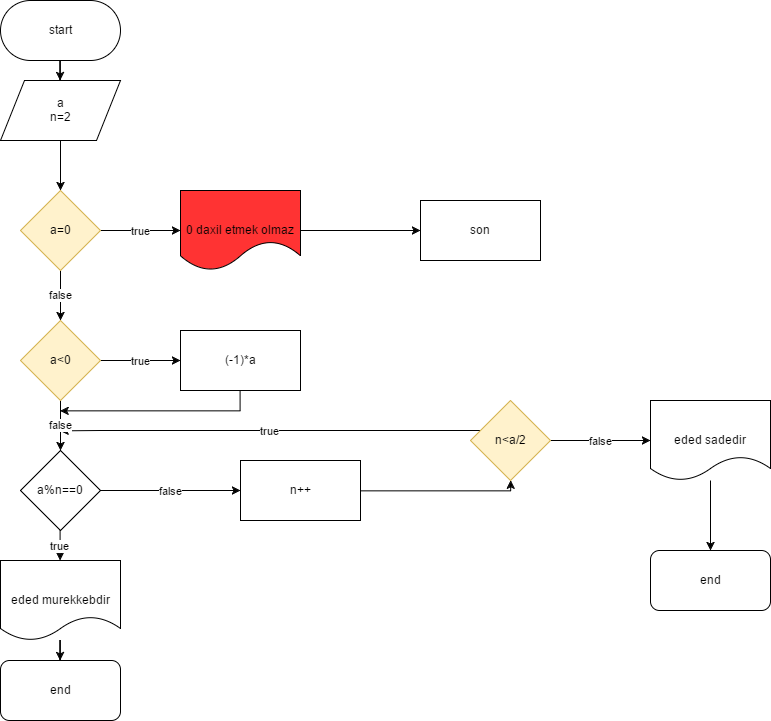

The diagram above was exported from draw.io. Its source (the exported page's mxGraphModel, read from the mxfile embedded in the PNG):
<mxGraphModel dx="1301" dy="1862" grid="1" gridSize="10" guides="1" tooltips="1" connect="1" arrows="1" fold="1" page="1" pageScale="1" pageWidth="826" pageHeight="1169" background="#ffffff" math="0" shadow="0">
  <root>
    <mxCell id="0" />
    <mxCell id="1" parent="0" />
    <mxCell id="32" style="edgeStyle=orthogonalEdgeStyle;rounded=0;html=1;jettySize=auto;orthogonalLoop=1;" edge="1" parent="1" source="3" target="4">
      <mxGeometry relative="1" as="geometry" />
    </mxCell>
    <mxCell id="3" value="start" style="rounded=1;whiteSpace=wrap;html=1;arcSize=50;" vertex="1" parent="1">
      <mxGeometry x="10" y="-170" width="120" height="60" as="geometry" />
    </mxCell>
    <mxCell id="38" style="edgeStyle=orthogonalEdgeStyle;rounded=0;html=1;jettySize=auto;orthogonalLoop=1;" edge="1" parent="1" source="4" target="34">
      <mxGeometry relative="1" as="geometry" />
    </mxCell>
    <mxCell id="4" value="a&lt;div&gt;n=2&lt;/div&gt;" style="shape=parallelogram;whiteSpace=wrap;html=1;" vertex="1" parent="1">
      <mxGeometry x="10" y="-90" width="120" height="60" as="geometry" />
    </mxCell>
    <mxCell id="43" value="true" style="edgeStyle=orthogonalEdgeStyle;rounded=0;html=1;jettySize=auto;orthogonalLoop=1;" edge="1" parent="1" source="5" target="16">
      <mxGeometry relative="1" as="geometry" />
    </mxCell>
    <mxCell id="45" value="false" style="edgeStyle=orthogonalEdgeStyle;rounded=0;html=1;jettySize=auto;orthogonalLoop=1;" edge="1" parent="1" source="5" target="8">
      <mxGeometry relative="1" as="geometry" />
    </mxCell>
    <mxCell id="5" value="a%n==0" style="rhombus;whiteSpace=wrap;html=1;" vertex="1" parent="1">
      <mxGeometry x="30" y="280" width="80" height="80" as="geometry" />
    </mxCell>
    <mxCell id="46" style="edgeStyle=orthogonalEdgeStyle;rounded=0;html=1;entryX=0.5;entryY=1;jettySize=auto;orthogonalLoop=1;" edge="1" parent="1" source="8" target="12">
      <mxGeometry relative="1" as="geometry">
        <Array as="points">
          <mxPoint x="520" y="320" />
        </Array>
      </mxGeometry>
    </mxCell>
    <mxCell id="8" value="n++" style="whiteSpace=wrap;html=1;" vertex="1" parent="1">
      <mxGeometry x="250" y="290" width="120" height="60" as="geometry" />
    </mxCell>
    <mxCell id="14" value="true" style="edgeStyle=orthogonalEdgeStyle;rounded=0;html=1;jettySize=auto;orthogonalLoop=1;" edge="1" parent="1" source="12">
      <mxGeometry relative="1" as="geometry">
        <mxPoint x="70" y="260" as="targetPoint" />
        <Array as="points">
          <mxPoint x="110" y="260" />
        </Array>
      </mxGeometry>
    </mxCell>
    <mxCell id="19" value="false" style="edgeStyle=orthogonalEdgeStyle;rounded=0;html=1;jettySize=auto;orthogonalLoop=1;" edge="1" parent="1" source="12">
      <mxGeometry relative="1" as="geometry">
        <mxPoint x="660" y="270" as="targetPoint" />
      </mxGeometry>
    </mxCell>
    <mxCell id="12" value="n&amp;lt;a/2" style="rhombus;whiteSpace=wrap;html=1;fillColor=#fff2cc;strokeColor=#d6b656;" vertex="1" parent="1">
      <mxGeometry x="480" y="230" width="80" height="80" as="geometry" />
    </mxCell>
    <mxCell id="44" style="edgeStyle=orthogonalEdgeStyle;rounded=0;html=1;jettySize=auto;orthogonalLoop=1;" edge="1" parent="1" source="16" target="17">
      <mxGeometry relative="1" as="geometry" />
    </mxCell>
    <mxCell id="16" value="eded murekkebdir" style="shape=document;whiteSpace=wrap;html=1;" vertex="1" parent="1">
      <mxGeometry x="10" y="390" width="120" height="80" as="geometry" />
    </mxCell>
    <mxCell id="17" value="end" style="rounded=1;whiteSpace=wrap;html=1;" vertex="1" parent="1">
      <mxGeometry x="10" y="490" width="120" height="60" as="geometry" />
    </mxCell>
    <mxCell id="22" style="edgeStyle=orthogonalEdgeStyle;rounded=0;html=1;jettySize=auto;orthogonalLoop=1;" edge="1" parent="1" source="20" target="21">
      <mxGeometry relative="1" as="geometry" />
    </mxCell>
    <mxCell id="20" value="eded sadedir" style="shape=document;whiteSpace=wrap;html=1;" vertex="1" parent="1">
      <mxGeometry x="660" y="230" width="120" height="80" as="geometry" />
    </mxCell>
    <mxCell id="21" value="end" style="rounded=1;whiteSpace=wrap;html=1;" vertex="1" parent="1">
      <mxGeometry x="660" y="380" width="120" height="60" as="geometry" />
    </mxCell>
    <mxCell id="25" value="false" style="edgeStyle=orthogonalEdgeStyle;rounded=0;html=1;jettySize=auto;orthogonalLoop=1;" edge="1" parent="1" source="24" target="5">
      <mxGeometry relative="1" as="geometry" />
    </mxCell>
    <mxCell id="27" value="true" style="edgeStyle=orthogonalEdgeStyle;rounded=0;html=1;jettySize=auto;orthogonalLoop=1;" edge="1" parent="1" source="24">
      <mxGeometry relative="1" as="geometry">
        <mxPoint x="190" y="190" as="targetPoint" />
      </mxGeometry>
    </mxCell>
    <mxCell id="24" value="a&amp;lt;0" style="rhombus;whiteSpace=wrap;html=1;fillColor=#fff2cc;strokeColor=#d6b656;" vertex="1" parent="1">
      <mxGeometry x="30" y="150" width="80" height="80" as="geometry" />
    </mxCell>
    <mxCell id="30" style="edgeStyle=orthogonalEdgeStyle;rounded=0;html=1;jettySize=auto;orthogonalLoop=1;" edge="1" parent="1" source="29">
      <mxGeometry relative="1" as="geometry">
        <mxPoint x="70" y="240" as="targetPoint" />
        <Array as="points">
          <mxPoint x="250" y="240" />
          <mxPoint x="70" y="240" />
        </Array>
      </mxGeometry>
    </mxCell>
    <mxCell id="29" value="(-1)*a" style="whiteSpace=wrap;html=1;" vertex="1" parent="1">
      <mxGeometry x="190" y="160" width="120" height="60" as="geometry" />
    </mxCell>
    <mxCell id="35" value="false" style="edgeStyle=orthogonalEdgeStyle;rounded=0;html=1;jettySize=auto;orthogonalLoop=1;" edge="1" parent="1" source="34" target="24">
      <mxGeometry relative="1" as="geometry" />
    </mxCell>
    <mxCell id="41" value="true" style="edgeStyle=orthogonalEdgeStyle;rounded=0;html=1;jettySize=auto;orthogonalLoop=1;" edge="1" parent="1" source="34" target="39">
      <mxGeometry relative="1" as="geometry" />
    </mxCell>
    <mxCell id="34" value="a=0" style="rhombus;whiteSpace=wrap;html=1;fillColor=#fff2cc;strokeColor=#d6b656;" vertex="1" parent="1">
      <mxGeometry x="30" y="20" width="80" height="80" as="geometry" />
    </mxCell>
    <mxCell id="42" style="edgeStyle=orthogonalEdgeStyle;rounded=0;html=1;jettySize=auto;orthogonalLoop=1;" edge="1" parent="1" source="39" target="40">
      <mxGeometry relative="1" as="geometry" />
    </mxCell>
    <mxCell id="39" value="0 daxil etmek olmaz" style="shape=document;whiteSpace=wrap;html=1;size=0.36691176470588116;fillColor=#FF3333;strokeColor=#000000;" vertex="1" parent="1">
      <mxGeometry x="190" y="20" width="120" height="80" as="geometry" />
    </mxCell>
    <mxCell id="40" value="son" style="whiteSpace=wrap;html=1;" vertex="1" parent="1">
      <mxGeometry x="430" y="30" width="120" height="60" as="geometry" />
    </mxCell>
  </root>
</mxGraphModel>